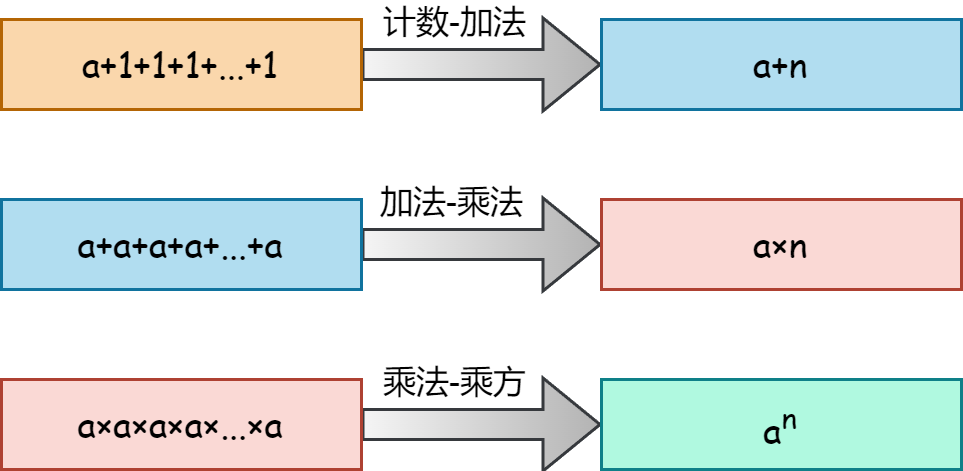

The diagram above was exported from draw.io. Its source (the exported page's mxGraphModel, read from the mxfile embedded in the PNG):
<mxGraphModel dx="977" dy="671" grid="1" gridSize="10" guides="1" tooltips="1" connect="1" arrows="1" fold="1" page="1" pageScale="1" pageWidth="850" pageHeight="1100" math="0" shadow="0">
  <root>
    <mxCell id="0" />
    <mxCell id="1" parent="0" />
    <mxCell id="usIx3TbKLvzMb5DBsSqO-3" value="" style="edgeStyle=orthogonalEdgeStyle;rounded=0;orthogonalLoop=1;jettySize=auto;html=1;shape=flexArrow;fillColor=#f5f5f5;gradientColor=#b3b3b3;strokeColor=#36393d;gradientDirection=east;" parent="1" source="usIx3TbKLvzMb5DBsSqO-1" target="usIx3TbKLvzMb5DBsSqO-2" edge="1">
      <mxGeometry relative="1" as="geometry" />
    </mxCell>
    <mxCell id="usIx3TbKLvzMb5DBsSqO-4" value="计数-加法" style="edgeLabel;html=1;align=center;verticalAlign=middle;resizable=0;points=[];" parent="usIx3TbKLvzMb5DBsSqO-3" vertex="1" connectable="0">
      <mxGeometry x="-0.0741" relative="1" as="geometry">
        <mxPoint x="-7" y="-15" as="offset" />
      </mxGeometry>
    </mxCell>
    <mxCell id="usIx3TbKLvzMb5DBsSqO-1" value="a+1+1+1+...+1" style="text;html=1;strokeColor=#b46504;fillColor=#fad7ac;align=center;verticalAlign=middle;whiteSpace=wrap;rounded=0;fontFamily=Comic Sans MS;" parent="1" vertex="1">
      <mxGeometry x="120" y="190" width="120" height="30" as="geometry" />
    </mxCell>
    <mxCell id="usIx3TbKLvzMb5DBsSqO-2" value="a+n" style="text;html=1;strokeColor=#10739e;fillColor=#b1ddf0;align=center;verticalAlign=middle;whiteSpace=wrap;rounded=0;fontFamily=Comic Sans MS;" parent="1" vertex="1">
      <mxGeometry x="320" y="190" width="120" height="30" as="geometry" />
    </mxCell>
    <mxCell id="usIx3TbKLvzMb5DBsSqO-7" value="" style="edgeStyle=orthogonalEdgeStyle;rounded=0;orthogonalLoop=1;jettySize=auto;html=1;shape=flexArrow;fillColor=#f5f5f5;gradientColor=#b3b3b3;strokeColor=#36393d;gradientDirection=east;" parent="1" source="usIx3TbKLvzMb5DBsSqO-5" target="usIx3TbKLvzMb5DBsSqO-6" edge="1">
      <mxGeometry relative="1" as="geometry" />
    </mxCell>
    <mxCell id="usIx3TbKLvzMb5DBsSqO-8" value="加法-乘法" style="edgeLabel;html=1;align=center;verticalAlign=middle;resizable=0;points=[];" parent="usIx3TbKLvzMb5DBsSqO-7" vertex="1" connectable="0">
      <mxGeometry x="-0.0397" relative="1" as="geometry">
        <mxPoint x="-9" y="-15" as="offset" />
      </mxGeometry>
    </mxCell>
    <mxCell id="usIx3TbKLvzMb5DBsSqO-5" value="a+a+a+a+...+a" style="text;html=1;strokeColor=#10739e;fillColor=#b1ddf0;align=center;verticalAlign=middle;whiteSpace=wrap;rounded=0;fontFamily=Comic Sans MS;" parent="1" vertex="1">
      <mxGeometry x="120" y="250" width="120" height="30" as="geometry" />
    </mxCell>
    <mxCell id="usIx3TbKLvzMb5DBsSqO-6" value="&lt;font&gt;a×n&lt;/font&gt;" style="text;html=1;strokeColor=#ae4132;fillColor=#fad9d5;align=center;verticalAlign=middle;whiteSpace=wrap;rounded=0;fontFamily=Comic Sans MS;" parent="1" vertex="1">
      <mxGeometry x="320" y="250" width="120" height="30" as="geometry" />
    </mxCell>
    <mxCell id="usIx3TbKLvzMb5DBsSqO-11" value="" style="edgeStyle=orthogonalEdgeStyle;rounded=0;orthogonalLoop=1;jettySize=auto;html=1;shape=flexArrow;fillColor=#f5f5f5;gradientColor=#b3b3b3;strokeColor=#36393d;gradientDirection=east;" parent="1" source="usIx3TbKLvzMb5DBsSqO-9" target="usIx3TbKLvzMb5DBsSqO-10" edge="1">
      <mxGeometry relative="1" as="geometry" />
    </mxCell>
    <mxCell id="usIx3TbKLvzMb5DBsSqO-12" value="乘法-乘方" style="edgeLabel;html=1;align=center;verticalAlign=middle;resizable=0;points=[];" parent="usIx3TbKLvzMb5DBsSqO-11" vertex="1" connectable="0">
      <mxGeometry x="-0.0224" y="-1" relative="1" as="geometry">
        <mxPoint x="-9" y="-16" as="offset" />
      </mxGeometry>
    </mxCell>
    <mxCell id="usIx3TbKLvzMb5DBsSqO-9" value="&lt;font&gt;a×a×a×a×...×a&lt;/font&gt;" style="text;html=1;strokeColor=#ae4132;fillColor=#fad9d5;align=center;verticalAlign=middle;whiteSpace=wrap;rounded=0;fontFamily=Comic Sans MS;" parent="1" vertex="1">
      <mxGeometry x="120" y="310" width="120" height="30" as="geometry" />
    </mxCell>
    <mxCell id="usIx3TbKLvzMb5DBsSqO-10" value="&lt;font&gt;a&lt;sup&gt;n&lt;/sup&gt;&lt;/font&gt;" style="text;html=1;strokeColor=#0E8088;fillColor=#B0F9E0;align=center;verticalAlign=middle;whiteSpace=wrap;rounded=0;fontFamily=Comic Sans MS;gradientColor=none;" parent="1" vertex="1">
      <mxGeometry x="320" y="310" width="120" height="30" as="geometry" />
    </mxCell>
  </root>
</mxGraphModel>